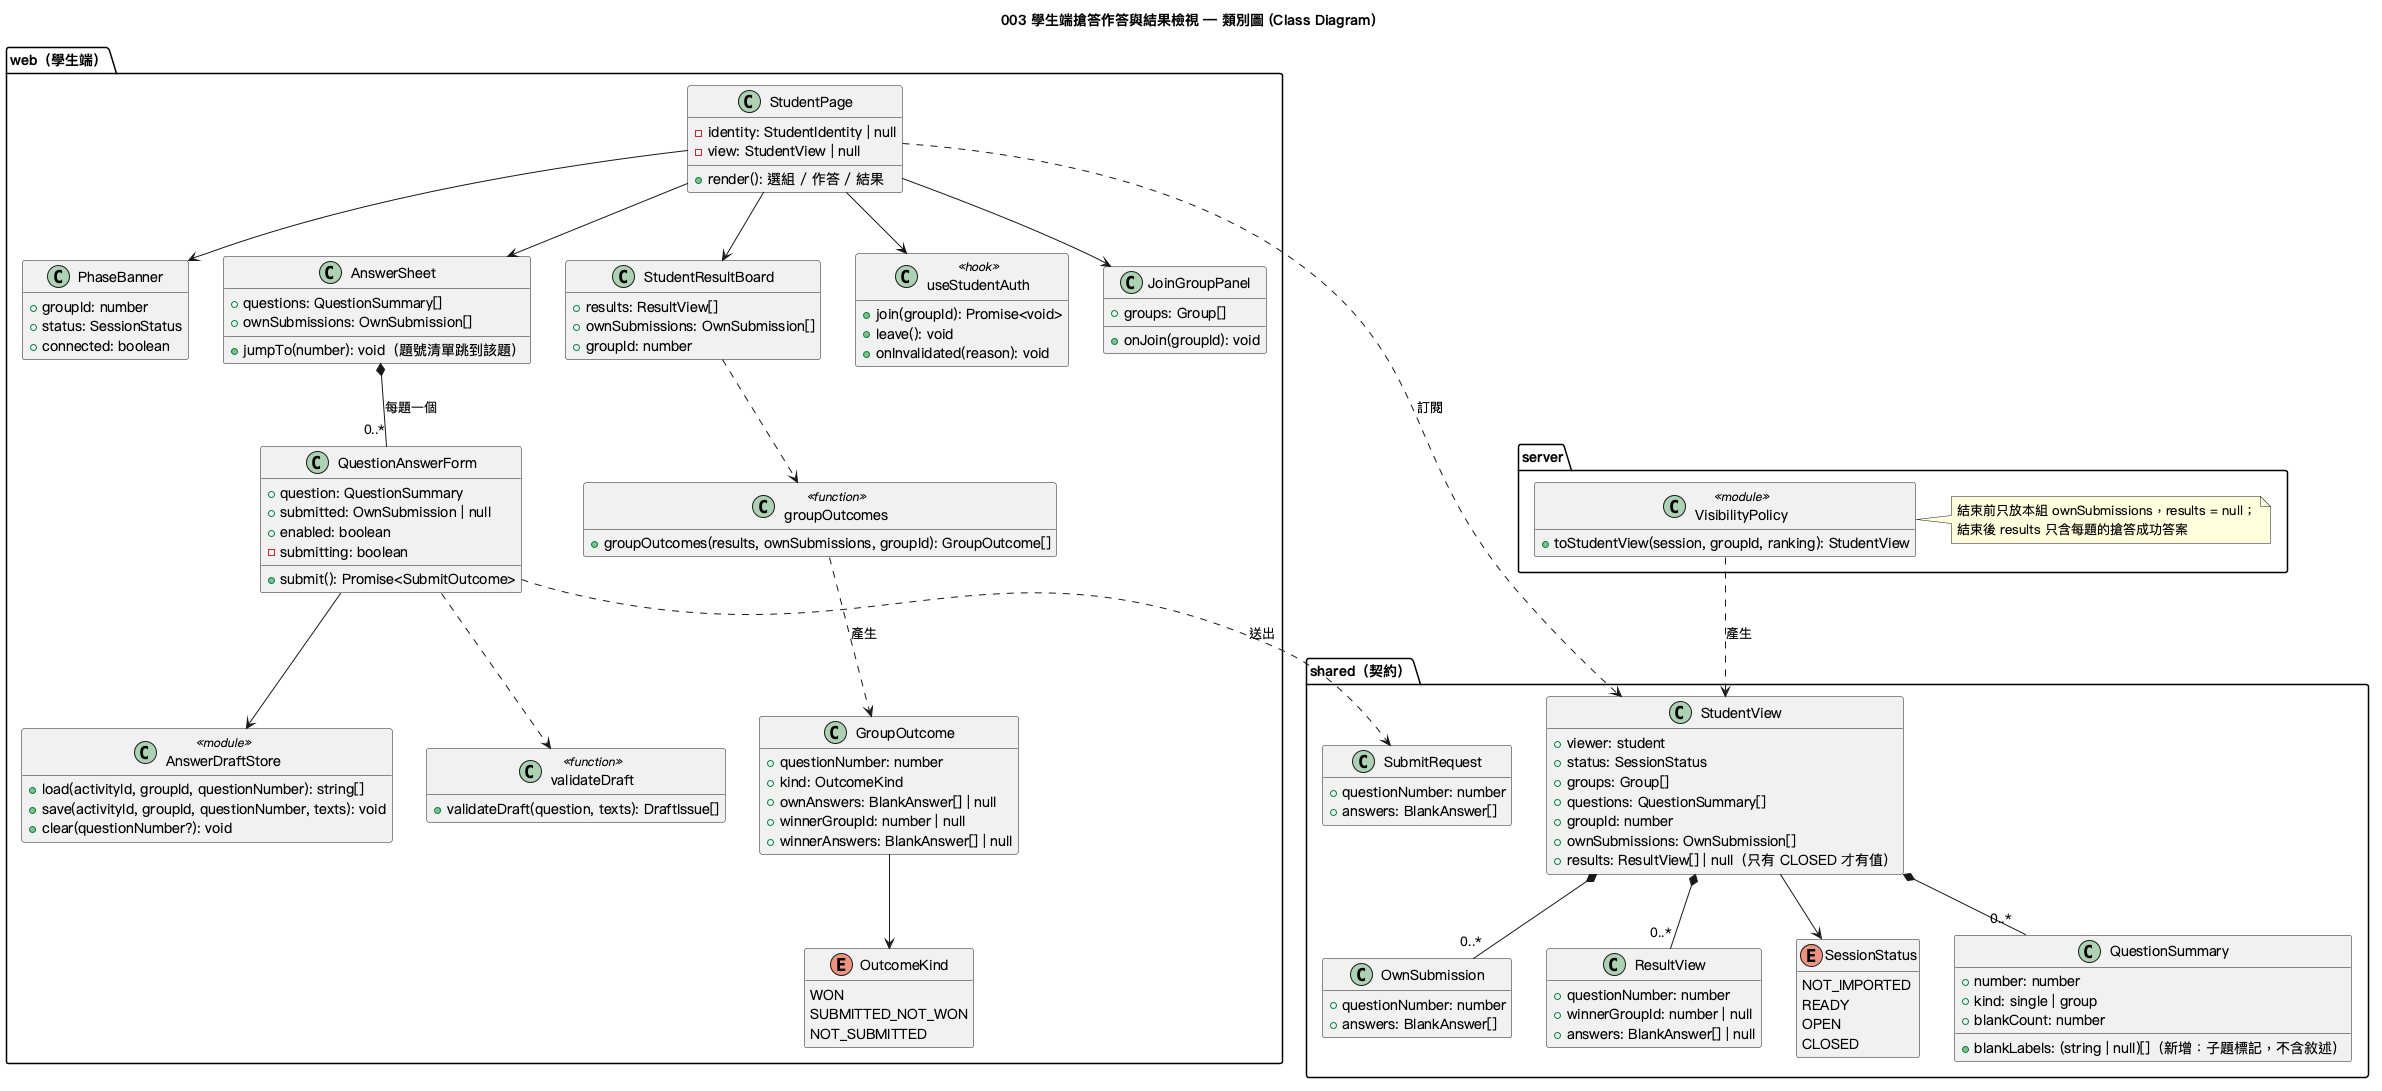

The diagram above was rendered by PlantUML. Its source (embedded in the PNG):
@startuml 003-student-quiz-participation-class
' 子功能 003：學生端搶答作答與結果檢視 — 類別圖（只列出本子功能新增或修改的成員；其餘沿用 001、002 類別圖）
skinparam defaultFontName "PingFang TC"
hide empty members
title 003 學生端搶答作答與結果檢視 — 類別圖 (Class Diagram)

package "shared（契約）" {
  enum SessionStatus {
    NOT_IMPORTED
    READY
    OPEN
    CLOSED
  }
  class QuestionSummary {
    +number: number
    +kind: single | group
    +blankCount: number
    +blankLabels: (string | null)[]（新增：子題標記，不含敘述）
  }
  class OwnSubmission {
    +questionNumber: number
    +answers: BlankAnswer[]
  }
  class ResultView {
    +questionNumber: number
    +winnerGroupId: number | null
    +answers: BlankAnswer[] | null
  }
  class StudentView {
    +viewer: student
    +status: SessionStatus
    +groups: Group[]
    +questions: QuestionSummary[]
    +groupId: number
    +ownSubmissions: OwnSubmission[]
    +results: ResultView[] | null（只有 CLOSED 才有值）
  }
  class SubmitRequest {
    +questionNumber: number
    +answers: BlankAnswer[]
  }
  StudentView *-- "0..*" QuestionSummary
  StudentView *-- "0..*" OwnSubmission
  StudentView *-- "0..*" ResultView
  StudentView --> SessionStatus
}

package "server" {
  class VisibilityPolicy <<module>> {
    +toStudentView(session, groupId, ranking): StudentView
  }
  note right of VisibilityPolicy
    結束前只放本組 ownSubmissions，results = null；
    結束後 results 只含每題的搶答成功答案
  end note
  VisibilityPolicy ..> StudentView : 產生
}

package "web（學生端）" {
  class StudentPage {
    -identity: StudentIdentity | null
    -view: StudentView | null
    +render(): 選組 / 作答 / 結果
  }
  class useStudentAuth <<hook>> {
    +join(groupId): Promise<void>
    +leave(): void
    +onInvalidated(reason): void
  }
  class JoinGroupPanel {
    +groups: Group[]
    +onJoin(groupId): void
  }
  class PhaseBanner {
    +groupId: number
    +status: SessionStatus
    +connected: boolean
  }
  class AnswerSheet {
    +questions: QuestionSummary[]
    +ownSubmissions: OwnSubmission[]
    +jumpTo(number): void（題號清單跳到該題）
  }
  class QuestionAnswerForm {
    +question: QuestionSummary
    +submitted: OwnSubmission | null
    +enabled: boolean
    -submitting: boolean
    +submit(): Promise<SubmitOutcome>
  }
  class AnswerDraftStore <<module>> {
    +load(activityId, groupId, questionNumber): string[]
    +save(activityId, groupId, questionNumber, texts): void
    +clear(questionNumber?): void
  }
  class validateDraft <<function>> {
    +validateDraft(question, texts): DraftIssue[]
  }
  class StudentResultBoard {
    +results: ResultView[]
    +ownSubmissions: OwnSubmission[]
    +groupId: number
  }
  class groupOutcomes <<function>> {
    +groupOutcomes(results, ownSubmissions, groupId): GroupOutcome[]
  }
  enum OutcomeKind {
    WON
    SUBMITTED_NOT_WON
    NOT_SUBMITTED
  }
  class GroupOutcome {
    +questionNumber: number
    +kind: OutcomeKind
    +ownAnswers: BlankAnswer[] | null
    +winnerGroupId: number | null
    +winnerAnswers: BlankAnswer[] | null
  }

  StudentPage --> useStudentAuth
  StudentPage --> JoinGroupPanel
  StudentPage --> PhaseBanner
  StudentPage --> AnswerSheet
  StudentPage --> StudentResultBoard
  AnswerSheet *-- "0..*" QuestionAnswerForm : 每題一個
  QuestionAnswerForm --> AnswerDraftStore
  QuestionAnswerForm ..> validateDraft
  QuestionAnswerForm ..> SubmitRequest : 送出
  StudentResultBoard ..> groupOutcomes
  groupOutcomes ..> GroupOutcome : 產生
  GroupOutcome --> OutcomeKind
  StudentPage ..> StudentView : 訂閱
}
@enduml